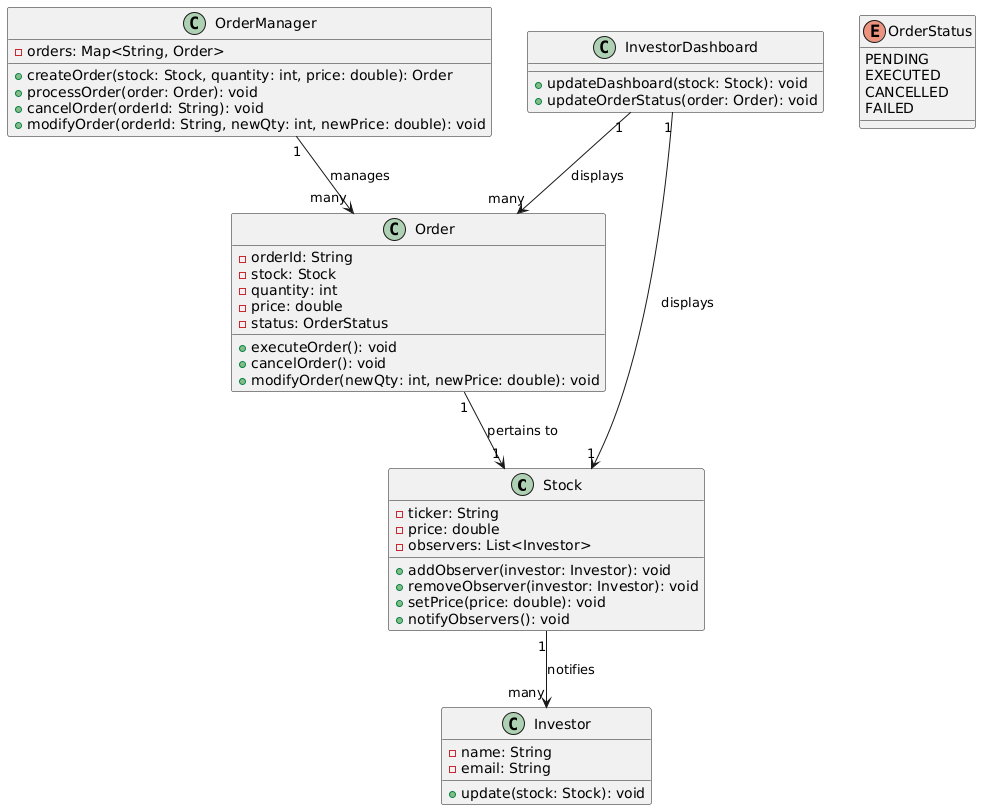

The diagram above was rendered by PlantUML. Its source (embedded in the PNG):
@startuml
class Stock {
  - ticker: String
  - price: double
  - observers: List<Investor>
  + addObserver(investor: Investor): void
  + removeObserver(investor: Investor): void
  + setPrice(price: double): void
  + notifyObservers(): void
}

class Investor {
  - name: String
  - email: String
  + update(stock: Stock): void
}

class Order {
  - orderId: String
  - stock: Stock
  - quantity: int
  - price: double
  - status: OrderStatus
  + executeOrder(): void
  + cancelOrder(): void
  + modifyOrder(newQty: int, newPrice: double): void
}

class OrderManager {
  - orders: Map<String, Order>
  + createOrder(stock: Stock, quantity: int, price: double): Order
  + processOrder(order: Order): void
  + cancelOrder(orderId: String): void
  + modifyOrder(orderId: String, newQty: int, newPrice: double): void
}

enum OrderStatus {
  PENDING
  EXECUTED
  CANCELLED
  FAILED
}

class InvestorDashboard {
  + updateDashboard(stock: Stock): void
  + updateOrderStatus(order: Order): void
}

Stock "1" --> "many" Investor : "notifies"
OrderManager "1" --> "many" Order : "manages"
Order "1" --> "1" Stock : "pertains to"
InvestorDashboard "1" --> "many" Order : "displays"
InvestorDashboard "1" --> "1" Stock : "displays"
@enduml